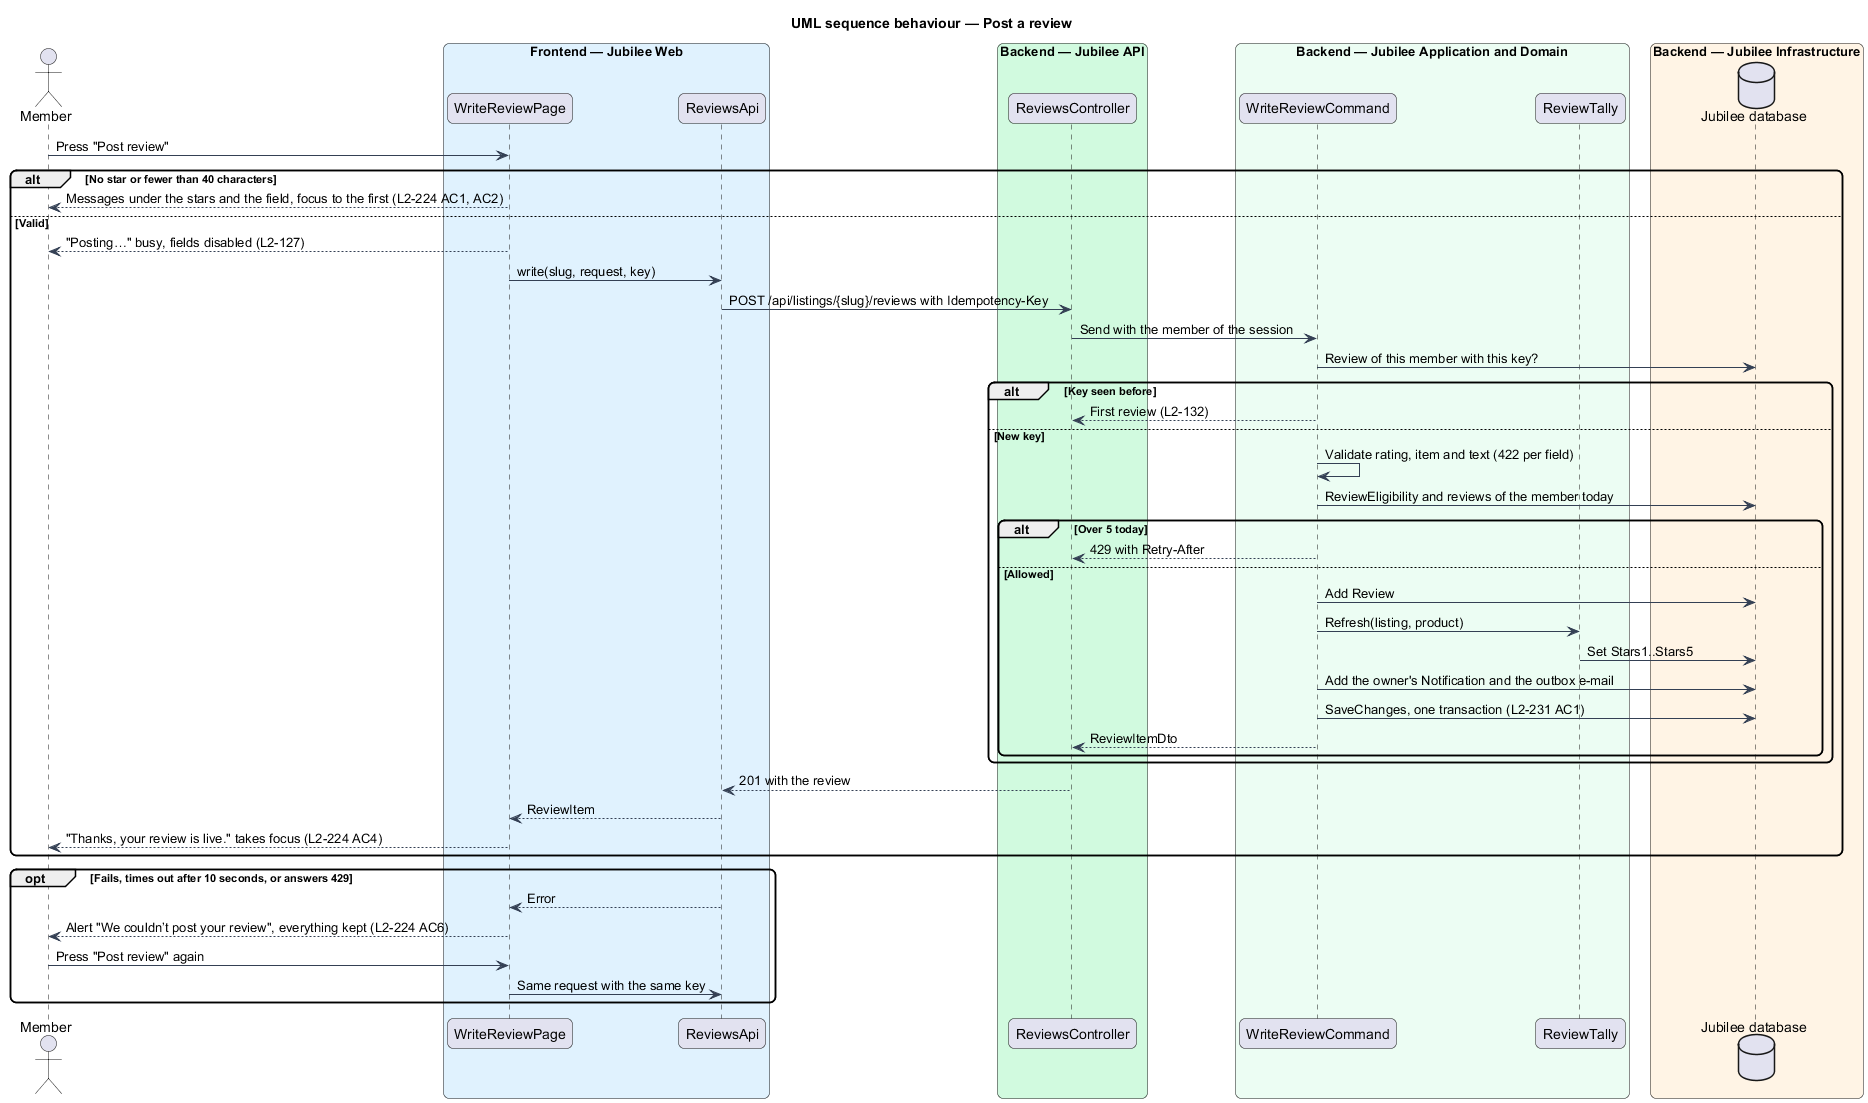

The diagram above was rendered by PlantUML. Its source (embedded in the PNG):
@startuml
title UML sequence behaviour — Post a review
skinparam backgroundColor #FFFFFF
skinparam shadowing false
skinparam roundcorner 12
skinparam defaultFontName Arial
skinparam ArrowColor #344054
actor "Member" as actor
box "Frontend — Jubilee Web" #E0F2FE
  participant "WriteReviewPage" as page
  participant "ReviewsApi" as client
end box
box "Backend — Jubilee API" #D1FADF
  participant "ReviewsController" as controller
end box
box "Backend — Jubilee Application and Domain" #ECFDF3
  participant "WriteReviewCommand" as handler
  participant "ReviewTally" as tally
end box
box "Backend — Jubilee Infrastructure" #FFF4E5
  database "Jubilee database" as db
end box
actor -> page : Press "Post review"
alt No star or fewer than 40 characters
  page --> actor : Messages under the stars and the field, focus to the first (L2-224 AC1, AC2)
else Valid
  page --> actor : "Posting…" busy, fields disabled (L2-127)
  page -> client : write(slug, request, key)
  client -> controller : POST /api/listings/{slug}/reviews with Idempotency-Key
  controller -> handler : Send with the member of the session
  handler -> db : Review of this member with this key?
  alt Key seen before
    handler --> controller : First review (L2-132)
  else New key
    handler -> handler : Validate rating, item and text (422 per field)
    handler -> db : ReviewEligibility and reviews of the member today
    alt Over 5 today
      handler --> controller : 429 with Retry-After
    else Allowed
      handler -> db : Add Review
      handler -> tally : Refresh(listing, product)
      tally -> db : Set Stars1..Stars5
      handler -> db : Add the owner's Notification and the outbox e-mail
      handler -> db : SaveChanges, one transaction (L2-231 AC1)
      handler --> controller : ReviewItemDto
    end
  end
  controller --> client : 201 with the review
  client --> page : ReviewItem
  page --> actor : "Thanks, your review is live." takes focus (L2-224 AC4)
end
opt Fails, times out after 10 seconds, or answers 429
  client --> page : Error
  page --> actor : Alert "We couldn’t post your review", everything kept (L2-224 AC6)
  actor -> page : Press "Post review" again
  page -> client : Same request with the same key
end
@enduml